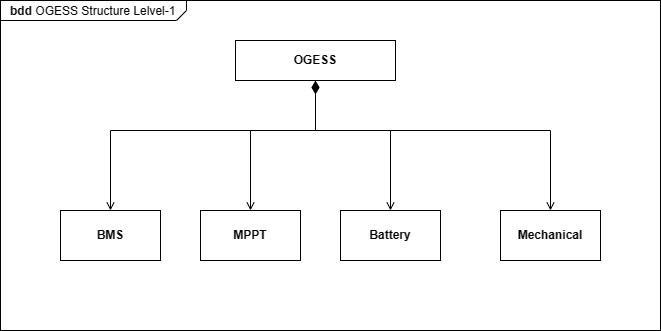

The diagram above was exported from draw.io. Its source (the exported page's mxGraphModel, read from the mxfile embedded in the PNG):
<mxGraphModel dx="2019" dy="756" grid="1" gridSize="10" guides="1" tooltips="1" connect="1" arrows="1" fold="1" page="1" pageScale="1" pageWidth="850" pageHeight="1100" math="0" shadow="0">
  <root>
    <mxCell id="0" />
    <mxCell id="1" parent="0" />
    <mxCell id="qZ6o-28CS91U_3fVdHro-1" value="&lt;p style=&quot;margin:0px;margin-top:4px;margin-left:10px;text-align:left;&quot;&gt;&lt;b&gt;bdd&lt;/b&gt;&amp;nbsp;OGESS Structure Lelvel-1&lt;/p&gt;" style="html=1;shape=mxgraph.sysml.package;labelX=186;align=left;spacingLeft=10;overflow=fill;recursiveResize=0;" vertex="1" parent="1">
      <mxGeometry x="290" y="350" width="660" height="330" as="geometry" />
    </mxCell>
    <mxCell id="qZ6o-28CS91U_3fVdHro-2" style="edgeStyle=orthogonalEdgeStyle;rounded=0;orthogonalLoop=1;jettySize=auto;html=1;entryX=0.5;entryY=0;entryDx=0;entryDy=0;startArrow=diamondThin;startFill=1;sourcePerimeterSpacing=0;startSize=11;endArrow=open;endFill=0;" edge="1" parent="qZ6o-28CS91U_3fVdHro-1" source="qZ6o-28CS91U_3fVdHro-6" target="qZ6o-28CS91U_3fVdHro-7">
      <mxGeometry relative="1" as="geometry">
        <Array as="points">
          <mxPoint x="315" y="130" />
          <mxPoint x="250" y="130" />
        </Array>
      </mxGeometry>
    </mxCell>
    <mxCell id="qZ6o-28CS91U_3fVdHro-3" style="edgeStyle=orthogonalEdgeStyle;rounded=0;orthogonalLoop=1;jettySize=auto;html=1;endArrow=open;endFill=0;" edge="1" parent="qZ6o-28CS91U_3fVdHro-1" source="qZ6o-28CS91U_3fVdHro-6" target="qZ6o-28CS91U_3fVdHro-8">
      <mxGeometry relative="1" as="geometry">
        <Array as="points">
          <mxPoint x="315" y="130" />
          <mxPoint x="390" y="130" />
        </Array>
      </mxGeometry>
    </mxCell>
    <mxCell id="qZ6o-28CS91U_3fVdHro-4" style="edgeStyle=orthogonalEdgeStyle;rounded=0;orthogonalLoop=1;jettySize=auto;html=1;endArrow=open;endFill=0;" edge="1" parent="qZ6o-28CS91U_3fVdHro-1" source="qZ6o-28CS91U_3fVdHro-6" target="qZ6o-28CS91U_3fVdHro-9">
      <mxGeometry relative="1" as="geometry">
        <Array as="points">
          <mxPoint x="315" y="130" />
          <mxPoint x="550" y="130" />
        </Array>
      </mxGeometry>
    </mxCell>
    <mxCell id="qZ6o-28CS91U_3fVdHro-5" style="edgeStyle=orthogonalEdgeStyle;html=1;rounded=0;endArrow=open;endFill=0;" edge="1" parent="qZ6o-28CS91U_3fVdHro-1" source="qZ6o-28CS91U_3fVdHro-6" target="qZ6o-28CS91U_3fVdHro-10">
      <mxGeometry relative="1" as="geometry">
        <Array as="points">
          <mxPoint x="315" y="130" />
          <mxPoint x="110" y="130" />
        </Array>
      </mxGeometry>
    </mxCell>
    <mxCell id="qZ6o-28CS91U_3fVdHro-6" value="OGESS" style="strokeColor=inherit;fillColor=inherit;gradientColor=inherit;shape=rect;fontStyle=1;html=1;whiteSpace=wrap;align=center;" vertex="1" parent="qZ6o-28CS91U_3fVdHro-1">
      <mxGeometry x="235" y="40" width="160" height="40" as="geometry" />
    </mxCell>
    <mxCell id="qZ6o-28CS91U_3fVdHro-7" value="MPPT" style="strokeColor=inherit;fillColor=inherit;gradientColor=inherit;shape=rect;fontStyle=1;html=1;whiteSpace=wrap;align=center;" vertex="1" parent="qZ6o-28CS91U_3fVdHro-1">
      <mxGeometry x="200" y="210" width="100" height="50" as="geometry" />
    </mxCell>
    <mxCell id="qZ6o-28CS91U_3fVdHro-8" value="Battery" style="strokeColor=inherit;fillColor=inherit;gradientColor=inherit;shape=rect;fontStyle=1;html=1;whiteSpace=wrap;align=center;" vertex="1" parent="qZ6o-28CS91U_3fVdHro-1">
      <mxGeometry x="340" y="210" width="100" height="50" as="geometry" />
    </mxCell>
    <mxCell id="qZ6o-28CS91U_3fVdHro-9" value="Mechanical" style="strokeColor=inherit;fillColor=inherit;gradientColor=inherit;shape=rect;fontStyle=1;html=1;whiteSpace=wrap;align=center;" vertex="1" parent="qZ6o-28CS91U_3fVdHro-1">
      <mxGeometry x="500" y="210" width="100" height="50" as="geometry" />
    </mxCell>
    <mxCell id="qZ6o-28CS91U_3fVdHro-10" value="BMS" style="strokeColor=inherit;fillColor=inherit;gradientColor=inherit;shape=rect;fontStyle=1;html=1;whiteSpace=wrap;align=center;" vertex="1" parent="qZ6o-28CS91U_3fVdHro-1">
      <mxGeometry x="60" y="210" width="100" height="50" as="geometry" />
    </mxCell>
  </root>
</mxGraphModel>